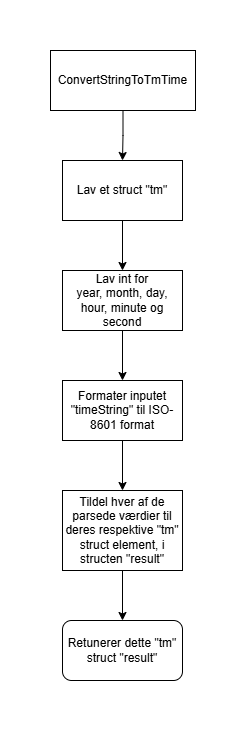

The diagram above was exported from draw.io. Its source (the exported page's mxGraphModel, read from the mxfile embedded in the PNG):
<mxGraphModel dx="1665" dy="841" grid="1" gridSize="10" guides="1" tooltips="1" connect="1" arrows="1" fold="1" page="1" pageScale="1" pageWidth="850" pageHeight="1100" math="0" shadow="0">
  <root>
    <mxCell id="0" />
    <mxCell id="1" parent="0" />
    <mxCell id="915GSaj_fIoMOm0NICFV-3" style="edgeStyle=orthogonalEdgeStyle;rounded=0;orthogonalLoop=1;jettySize=auto;html=1;entryX=0.5;entryY=0;entryDx=0;entryDy=0;" parent="1" source="915GSaj_fIoMOm0NICFV-1" target="915GSaj_fIoMOm0NICFV-2" edge="1">
      <mxGeometry relative="1" as="geometry" />
    </mxCell>
    <mxCell id="915GSaj_fIoMOm0NICFV-1" value="ConvertStringToTmTime" style="rounded=0;whiteSpace=wrap;html=1;" parent="1" vertex="1">
      <mxGeometry x="353" y="40" width="145" height="60" as="geometry" />
    </mxCell>
    <mxCell id="915GSaj_fIoMOm0NICFV-5" value="" style="edgeStyle=orthogonalEdgeStyle;rounded=0;orthogonalLoop=1;jettySize=auto;html=1;" parent="1" source="915GSaj_fIoMOm0NICFV-2" target="915GSaj_fIoMOm0NICFV-4" edge="1">
      <mxGeometry relative="1" as="geometry" />
    </mxCell>
    <mxCell id="915GSaj_fIoMOm0NICFV-2" value="Lav et struct &quot;tm&quot;" style="rounded=0;whiteSpace=wrap;html=1;" parent="1" vertex="1">
      <mxGeometry x="365" y="150" width="120" height="60" as="geometry" />
    </mxCell>
    <mxCell id="915GSaj_fIoMOm0NICFV-8" value="" style="edgeStyle=orthogonalEdgeStyle;rounded=0;orthogonalLoop=1;jettySize=auto;html=1;" parent="1" source="915GSaj_fIoMOm0NICFV-4" target="915GSaj_fIoMOm0NICFV-7" edge="1">
      <mxGeometry relative="1" as="geometry" />
    </mxCell>
    <mxCell id="915GSaj_fIoMOm0NICFV-4" value="Lav int for&lt;br&gt;year, month, day, hour, minute og second" style="whiteSpace=wrap;html=1;rounded=0;" parent="1" vertex="1">
      <mxGeometry x="365" y="260" width="120" height="60" as="geometry" />
    </mxCell>
    <mxCell id="915GSaj_fIoMOm0NICFV-10" value="" style="edgeStyle=orthogonalEdgeStyle;rounded=0;orthogonalLoop=1;jettySize=auto;html=1;" parent="1" source="915GSaj_fIoMOm0NICFV-7" target="915GSaj_fIoMOm0NICFV-9" edge="1">
      <mxGeometry relative="1" as="geometry" />
    </mxCell>
    <mxCell id="915GSaj_fIoMOm0NICFV-7" value="Formater inputet &quot;timeString&quot; til ISO-8601 format" style="whiteSpace=wrap;html=1;rounded=0;" parent="1" vertex="1">
      <mxGeometry x="365" y="370" width="120" height="60" as="geometry" />
    </mxCell>
    <mxCell id="iwqGZysDi0x_vZDXJPve-2" style="edgeStyle=orthogonalEdgeStyle;rounded=0;orthogonalLoop=1;jettySize=auto;html=1;exitX=0.5;exitY=1;exitDx=0;exitDy=0;entryX=0.5;entryY=0;entryDx=0;entryDy=0;" parent="1" source="915GSaj_fIoMOm0NICFV-9" target="iwqGZysDi0x_vZDXJPve-1" edge="1">
      <mxGeometry relative="1" as="geometry" />
    </mxCell>
    <mxCell id="915GSaj_fIoMOm0NICFV-9" value="Tildel hver af de parsede værdier til deres respektive &quot;tm&quot; struct element, i structen &quot;result&quot;" style="whiteSpace=wrap;html=1;rounded=0;" parent="1" vertex="1">
      <mxGeometry x="365" y="480" width="120" height="80" as="geometry" />
    </mxCell>
    <mxCell id="iwqGZysDi0x_vZDXJPve-1" value="Retunerer dette &quot;tm&quot; struct &quot;result&quot;" style="rounded=1;whiteSpace=wrap;html=1;" parent="1" vertex="1">
      <mxGeometry x="365" y="610" width="120" height="60" as="geometry" />
    </mxCell>
  </root>
</mxGraphModel>